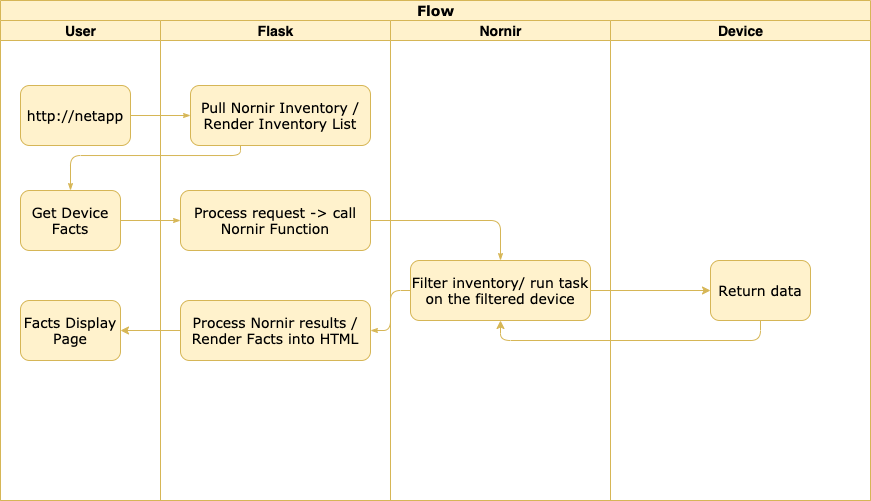

The diagram above was exported from draw.io. Its source (the exported page's mxGraphModel, read from the mxfile embedded in the PNG):
<mxGraphModel dx="2308" dy="1338" grid="1" gridSize="10" guides="1" tooltips="1" connect="1" arrows="1" fold="1" page="1" pageScale="1" pageWidth="1100" pageHeight="850" background="#ffffff" math="0" shadow="0">
  <root>
    <mxCell id="0" />
    <mxCell id="1" parent="0" />
    <mxCell id="2" value="Flow" style="swimlane;html=1;childLayout=stackLayout;startSize=20;rounded=0;shadow=0;labelBackgroundColor=none;strokeWidth=1;fontFamily=Verdana;fontSize=14;align=center;fillColor=#fff2cc;strokeColor=#d6b656;" vertex="1" parent="1">
      <mxGeometry x="70" y="40" width="870" height="500" as="geometry" />
    </mxCell>
    <mxCell id="3" value="User" style="swimlane;html=1;startSize=20;fontSize=14;fillColor=#fff2cc;strokeColor=#d6b656;" vertex="1" parent="2">
      <mxGeometry y="20" width="160" height="480" as="geometry" />
    </mxCell>
    <mxCell id="4" value="Facts Display Page" style="rounded=1;whiteSpace=wrap;html=1;shadow=0;labelBackgroundColor=none;strokeWidth=1;fontFamily=Verdana;fontSize=14;align=center;fillColor=#fff2cc;strokeColor=#d6b656;" vertex="1" parent="3">
      <mxGeometry x="20" y="280" width="100" height="60" as="geometry" />
    </mxCell>
    <mxCell id="5" value="Get Device Facts" style="rounded=1;whiteSpace=wrap;html=1;shadow=0;labelBackgroundColor=none;strokeWidth=1;fontFamily=Verdana;fontSize=14;align=center;fillColor=#fff2cc;strokeColor=#d6b656;" vertex="1" parent="3">
      <mxGeometry x="20" y="170" width="100" height="60" as="geometry" />
    </mxCell>
    <mxCell id="6" value="http://netapp" style="rounded=1;whiteSpace=wrap;html=1;shadow=0;labelBackgroundColor=none;strokeWidth=1;fontFamily=Verdana;fontSize=14;align=center;fillColor=#fff2cc;strokeColor=#d6b656;" vertex="1" parent="3">
      <mxGeometry x="20" y="65" width="110" height="60" as="geometry" />
    </mxCell>
    <mxCell id="7" style="edgeStyle=orthogonalEdgeStyle;rounded=1;html=1;labelBackgroundColor=none;startArrow=none;startFill=0;startSize=5;endArrow=classicThin;endFill=1;endSize=5;jettySize=auto;orthogonalLoop=1;strokeWidth=1;fontFamily=Verdana;fontSize=14;fillColor=#fff2cc;strokeColor=#d6b656;" edge="1" parent="2" source="6" target="11">
      <mxGeometry relative="1" as="geometry" />
    </mxCell>
    <mxCell id="8" value="Flask" style="swimlane;html=1;startSize=20;fontSize=14;fillColor=#fff2cc;strokeColor=#d6b656;" vertex="1" parent="2">
      <mxGeometry x="160" y="20" width="230" height="480" as="geometry" />
    </mxCell>
    <mxCell id="9" value="Process Nornir results / Render Facts into HTML" style="rounded=1;whiteSpace=wrap;html=1;shadow=0;labelBackgroundColor=none;strokeWidth=1;fontFamily=Verdana;fontSize=14;align=center;fillColor=#fff2cc;strokeColor=#d6b656;" vertex="1" parent="8">
      <mxGeometry x="20" y="280" width="190" height="60" as="geometry" />
    </mxCell>
    <mxCell id="10" value="Process request -&amp;gt; call Nornir Function" style="rounded=1;whiteSpace=wrap;html=1;shadow=0;labelBackgroundColor=none;strokeWidth=1;fontFamily=Verdana;fontSize=14;align=center;fillColor=#fff2cc;strokeColor=#d6b656;" vertex="1" parent="8">
      <mxGeometry x="20" y="170" width="190" height="60" as="geometry" />
    </mxCell>
    <mxCell id="11" value="Pull Nornir Inventory / Render Inventory List" style="rounded=1;whiteSpace=wrap;html=1;shadow=0;labelBackgroundColor=none;strokeWidth=1;fontFamily=Verdana;fontSize=14;align=center;fillColor=#fff2cc;strokeColor=#d6b656;" vertex="1" parent="8">
      <mxGeometry x="30" y="65" width="180" height="60" as="geometry" />
    </mxCell>
    <mxCell id="12" value="Nornir" style="swimlane;html=1;startSize=20;fontSize=14;fillColor=#fff2cc;strokeColor=#d6b656;" vertex="1" parent="2">
      <mxGeometry x="390" y="20" width="220" height="480" as="geometry" />
    </mxCell>
    <mxCell id="13" value="Filter inventory/ run task on the filtered device" style="rounded=1;whiteSpace=wrap;html=1;shadow=0;labelBackgroundColor=none;strokeWidth=1;fontFamily=Verdana;fontSize=14;align=center;fillColor=#fff2cc;strokeColor=#d6b656;" vertex="1" parent="12">
      <mxGeometry x="20" y="240" width="180" height="60" as="geometry" />
    </mxCell>
    <mxCell id="14" style="edgeStyle=orthogonalEdgeStyle;rounded=1;html=1;labelBackgroundColor=none;startArrow=none;startFill=0;startSize=5;endArrow=classicThin;endFill=1;endSize=5;jettySize=auto;orthogonalLoop=1;strokeWidth=1;fontFamily=Verdana;fontSize=14;fillColor=#fff2cc;strokeColor=#d6b656;" edge="1" parent="2" source="5" target="10">
      <mxGeometry relative="1" as="geometry" />
    </mxCell>
    <mxCell id="15" style="edgeStyle=orthogonalEdgeStyle;rounded=1;html=1;labelBackgroundColor=none;startArrow=none;startFill=0;startSize=5;endArrow=classicThin;endFill=1;endSize=5;jettySize=auto;orthogonalLoop=1;strokeWidth=1;fontFamily=Verdana;fontSize=14;exitX=0;exitY=0.5;exitDx=0;exitDy=0;entryX=1;entryY=0.5;entryDx=0;entryDy=0;fillColor=#fff2cc;strokeColor=#d6b656;" edge="1" parent="2" source="13" target="9">
      <mxGeometry relative="1" as="geometry">
        <mxPoint x="520" y="290" as="sourcePoint" />
        <mxPoint x="340" y="290" as="targetPoint" />
      </mxGeometry>
    </mxCell>
    <mxCell id="16" style="edgeStyle=orthogonalEdgeStyle;rounded=1;html=1;labelBackgroundColor=none;startArrow=none;startFill=0;startSize=5;endArrow=classicThin;endFill=1;endSize=5;jettySize=auto;orthogonalLoop=1;strokeWidth=1;fontFamily=Verdana;fontSize=14;fillColor=#fff2cc;strokeColor=#d6b656;" edge="1" parent="2" source="11" target="5">
      <mxGeometry relative="1" as="geometry">
        <Array as="points">
          <mxPoint x="240" y="155" />
          <mxPoint x="70" y="155" />
        </Array>
      </mxGeometry>
    </mxCell>
    <mxCell id="17" style="edgeStyle=orthogonalEdgeStyle;rounded=1;html=1;labelBackgroundColor=none;startArrow=none;startFill=0;startSize=5;endArrow=classicThin;endFill=1;endSize=5;jettySize=auto;orthogonalLoop=1;strokeWidth=1;fontFamily=Verdana;fontSize=14;entryX=0.5;entryY=0;entryDx=0;entryDy=0;fillColor=#fff2cc;strokeColor=#d6b656;" edge="1" parent="2" source="10" target="13">
      <mxGeometry relative="1" as="geometry">
        <mxPoint x="600" y="240" as="targetPoint" />
      </mxGeometry>
    </mxCell>
    <mxCell id="18" value="Device" style="swimlane;html=1;startSize=20;fontSize=14;fillColor=#fff2cc;strokeColor=#d6b656;" vertex="1" parent="2">
      <mxGeometry x="610" y="20" width="260" height="480" as="geometry" />
    </mxCell>
    <mxCell id="19" value="Return data" style="rounded=1;whiteSpace=wrap;html=1;shadow=0;labelBackgroundColor=none;strokeWidth=1;fontFamily=Verdana;fontSize=14;align=center;fillColor=#fff2cc;strokeColor=#d6b656;" vertex="1" parent="18">
      <mxGeometry x="100" y="240" width="100" height="60" as="geometry" />
    </mxCell>
    <mxCell id="20" style="edgeStyle=orthogonalEdgeStyle;rounded=0;orthogonalLoop=1;jettySize=auto;html=1;exitX=0;exitY=0.5;exitDx=0;exitDy=0;entryX=1;entryY=0.5;entryDx=0;entryDy=0;fontSize=14;fillColor=#fff2cc;strokeColor=#d6b656;" edge="1" parent="2" source="9" target="4">
      <mxGeometry relative="1" as="geometry" />
    </mxCell>
    <mxCell id="21" style="edgeStyle=orthogonalEdgeStyle;rounded=0;orthogonalLoop=1;jettySize=auto;html=1;exitX=1;exitY=0.5;exitDx=0;exitDy=0;entryX=0;entryY=0.5;entryDx=0;entryDy=0;fontSize=14;fillColor=#fff2cc;strokeColor=#d6b656;" edge="1" parent="2" source="13" target="19">
      <mxGeometry relative="1" as="geometry" />
    </mxCell>
    <mxCell id="22" style="edgeStyle=orthogonalEdgeStyle;rounded=1;orthogonalLoop=1;jettySize=auto;html=1;exitX=0.5;exitY=1;exitDx=0;exitDy=0;entryX=0.5;entryY=1;entryDx=0;entryDy=0;fontSize=14;fillColor=#fff2cc;strokeColor=#d6b656;" edge="1" parent="2" source="19" target="13">
      <mxGeometry relative="1" as="geometry" />
    </mxCell>
  </root>
</mxGraphModel>